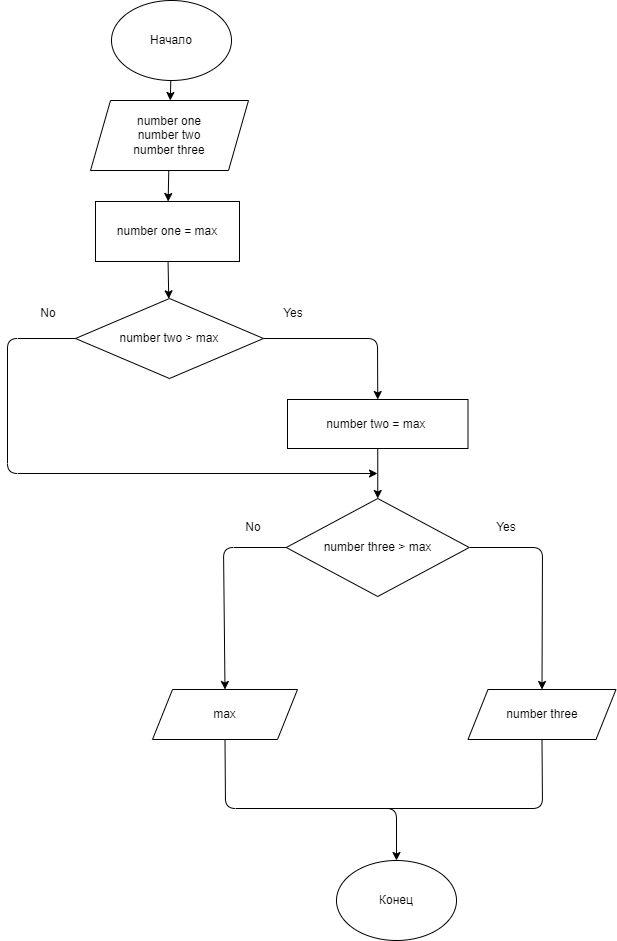

The diagram above was exported from draw.io. Its source (the exported page's mxGraphModel, read from the mxfile embedded in the PNG):
<mxGraphModel dx="798" dy="625" grid="0" gridSize="10" guides="1" tooltips="1" connect="1" arrows="1" fold="1" page="0" pageScale="1" pageWidth="827" pageHeight="1169" math="0" shadow="0">
  <root>
    <mxCell id="0" />
    <mxCell id="1" parent="0" />
    <mxCell id="5" value="" style="edgeStyle=none;html=1;" edge="1" parent="1" source="2" target="3">
      <mxGeometry relative="1" as="geometry" />
    </mxCell>
    <mxCell id="2" value="Начало" style="ellipse;whiteSpace=wrap;html=1;" vertex="1" parent="1">
      <mxGeometry x="171" y="32" width="120" height="80" as="geometry" />
    </mxCell>
    <mxCell id="7" value="" style="edgeStyle=none;html=1;" edge="1" parent="1" source="3" target="6">
      <mxGeometry relative="1" as="geometry" />
    </mxCell>
    <mxCell id="3" value="number one&lt;br&gt;number two&lt;br&gt;number three" style="shape=parallelogram;perimeter=parallelogramPerimeter;whiteSpace=wrap;html=1;fixedSize=1;" vertex="1" parent="1">
      <mxGeometry x="150" y="132" width="158" height="70" as="geometry" />
    </mxCell>
    <mxCell id="9" value="" style="edgeStyle=none;html=1;" edge="1" parent="1" source="6" target="8">
      <mxGeometry relative="1" as="geometry" />
    </mxCell>
    <mxCell id="6" value="number one = max" style="rounded=0;whiteSpace=wrap;html=1;" vertex="1" parent="1">
      <mxGeometry x="155" y="233" width="144" height="60" as="geometry" />
    </mxCell>
    <mxCell id="13" style="edgeStyle=none;html=1;exitX=1;exitY=0.5;exitDx=0;exitDy=0;entryX=0.5;entryY=0;entryDx=0;entryDy=0;" edge="1" parent="1" source="8" target="12">
      <mxGeometry relative="1" as="geometry">
        <mxPoint x="437" y="370" as="targetPoint" />
        <Array as="points">
          <mxPoint x="437" y="370" />
        </Array>
      </mxGeometry>
    </mxCell>
    <mxCell id="19" style="edgeStyle=none;html=1;exitX=0;exitY=0.5;exitDx=0;exitDy=0;" edge="1" parent="1" source="8">
      <mxGeometry relative="1" as="geometry">
        <mxPoint x="437" y="505" as="targetPoint" />
        <Array as="points">
          <mxPoint x="67" y="370" />
          <mxPoint x="67" y="505" />
        </Array>
      </mxGeometry>
    </mxCell>
    <mxCell id="8" value="number two &amp;gt; max" style="rhombus;whiteSpace=wrap;html=1;" vertex="1" parent="1">
      <mxGeometry x="135" y="330" width="188" height="80" as="geometry" />
    </mxCell>
    <mxCell id="20" style="edgeStyle=none;html=1;exitX=0;exitY=0.5;exitDx=0;exitDy=0;entryX=0.5;entryY=0;entryDx=0;entryDy=0;" edge="1" parent="1" source="10" target="17">
      <mxGeometry relative="1" as="geometry">
        <mxPoint x="289" y="714" as="targetPoint" />
        <Array as="points">
          <mxPoint x="283" y="579" />
        </Array>
      </mxGeometry>
    </mxCell>
    <mxCell id="25" style="edgeStyle=none;html=1;exitX=1;exitY=0.5;exitDx=0;exitDy=0;entryX=0.5;entryY=0;entryDx=0;entryDy=0;" edge="1" parent="1" source="10" target="24">
      <mxGeometry relative="1" as="geometry">
        <Array as="points">
          <mxPoint x="602" y="579" />
        </Array>
      </mxGeometry>
    </mxCell>
    <mxCell id="10" value="number three &amp;gt; max" style="rhombus;whiteSpace=wrap;html=1;" vertex="1" parent="1">
      <mxGeometry x="345.75" y="530" width="183" height="98" as="geometry" />
    </mxCell>
    <mxCell id="14" style="edgeStyle=none;html=1;exitX=0.5;exitY=1;exitDx=0;exitDy=0;entryX=0.5;entryY=0;entryDx=0;entryDy=0;" edge="1" parent="1" source="12" target="10">
      <mxGeometry relative="1" as="geometry" />
    </mxCell>
    <mxCell id="12" value="number two = max&amp;nbsp;" style="rounded=0;whiteSpace=wrap;html=1;" vertex="1" parent="1">
      <mxGeometry x="347" y="431" width="180.5" height="49" as="geometry" />
    </mxCell>
    <mxCell id="27" style="edgeStyle=none;html=1;exitX=0.5;exitY=1;exitDx=0;exitDy=0;entryX=0.5;entryY=0;entryDx=0;entryDy=0;" edge="1" parent="1" source="17" target="29">
      <mxGeometry relative="1" as="geometry">
        <mxPoint x="453" y="865" as="targetPoint" />
        <Array as="points">
          <mxPoint x="285" y="840" />
          <mxPoint x="456" y="840" />
        </Array>
      </mxGeometry>
    </mxCell>
    <mxCell id="17" value="max" style="shape=parallelogram;perimeter=parallelogramPerimeter;whiteSpace=wrap;html=1;fixedSize=1;" vertex="1" parent="1">
      <mxGeometry x="212" y="721" width="145" height="50" as="geometry" />
    </mxCell>
    <mxCell id="21" value="Yes" style="text;html=1;strokeColor=none;fillColor=none;align=center;verticalAlign=middle;whiteSpace=wrap;rounded=0;" vertex="1" parent="1">
      <mxGeometry x="323" y="330" width="60" height="30" as="geometry" />
    </mxCell>
    <mxCell id="22" value="No" style="text;html=1;strokeColor=none;fillColor=none;align=center;verticalAlign=middle;whiteSpace=wrap;rounded=0;" vertex="1" parent="1">
      <mxGeometry x="78" y="330" width="60" height="30" as="geometry" />
    </mxCell>
    <mxCell id="24" value="number three" style="shape=parallelogram;perimeter=parallelogramPerimeter;whiteSpace=wrap;html=1;fixedSize=1;" vertex="1" parent="1">
      <mxGeometry x="527.5" y="721" width="148" height="50" as="geometry" />
    </mxCell>
    <mxCell id="29" value="Конец" style="ellipse;whiteSpace=wrap;html=1;" vertex="1" parent="1">
      <mxGeometry x="396" y="892" width="120" height="80" as="geometry" />
    </mxCell>
    <mxCell id="30" value="" style="endArrow=none;html=1;entryX=0.5;entryY=1;entryDx=0;entryDy=0;" edge="1" parent="1" target="24">
      <mxGeometry width="50" height="50" relative="1" as="geometry">
        <mxPoint x="445" y="840" as="sourcePoint" />
        <mxPoint x="602" y="795" as="targetPoint" />
        <Array as="points">
          <mxPoint x="602" y="840" />
        </Array>
      </mxGeometry>
    </mxCell>
    <mxCell id="31" value="No" style="text;html=1;strokeColor=none;fillColor=none;align=center;verticalAlign=middle;whiteSpace=wrap;rounded=0;" vertex="1" parent="1">
      <mxGeometry x="283" y="544" width="60" height="30" as="geometry" />
    </mxCell>
    <mxCell id="32" value="Yes" style="text;html=1;strokeColor=none;fillColor=none;align=center;verticalAlign=middle;whiteSpace=wrap;rounded=0;" vertex="1" parent="1">
      <mxGeometry x="536" y="544" width="60" height="30" as="geometry" />
    </mxCell>
  </root>
</mxGraphModel>